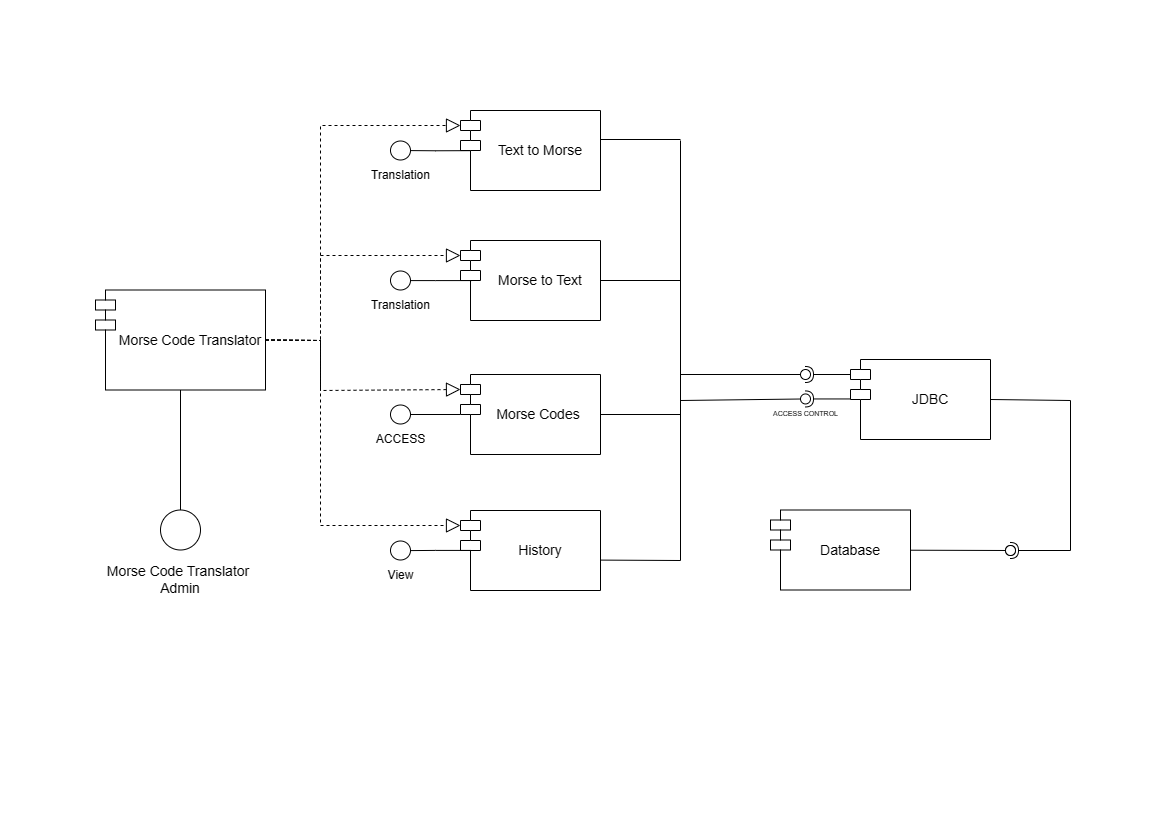

The diagram above was exported from draw.io. Its source (the exported page's mxGraphModel, read from the mxfile embedded in the PNG):
<mxGraphModel dx="1320" dy="929" grid="1" gridSize="10" guides="1" tooltips="1" connect="1" arrows="1" fold="1" page="1" pageScale="1" pageWidth="1169" pageHeight="827" background="#FFFFFF" math="0" shadow="0">
  <root>
    <mxCell id="0" />
    <mxCell id="1" parent="0" />
    <mxCell id="5loxbc0c439wwfExOWYm-1" value="&lt;span style=&quot;font-size: 14px;&quot;&gt;Morse Code Translator&lt;/span&gt;" style="shape=module;align=left;spacingLeft=20;align=center;verticalAlign=middle;whiteSpace=wrap;html=1;" parent="1" vertex="1">
      <mxGeometry x="95" y="289.5" width="170" height="100" as="geometry" />
    </mxCell>
    <mxCell id="5loxbc0c439wwfExOWYm-3" value="" style="ellipse;whiteSpace=wrap;html=1;aspect=fixed;" parent="1" vertex="1">
      <mxGeometry x="160" y="509.5" width="40" height="40" as="geometry" />
    </mxCell>
    <mxCell id="5loxbc0c439wwfExOWYm-4" value="" style="endArrow=none;html=1;rounded=0;" parent="1" source="5loxbc0c439wwfExOWYm-3" target="5loxbc0c439wwfExOWYm-1" edge="1">
      <mxGeometry width="50" height="50" relative="1" as="geometry">
        <mxPoint x="110" y="539.5" as="sourcePoint" />
        <mxPoint x="160" y="489.5" as="targetPoint" />
      </mxGeometry>
    </mxCell>
    <mxCell id="5loxbc0c439wwfExOWYm-6" value="&lt;font style=&quot;font-size: 14px;&quot;&gt;Morse Code Translator&amp;nbsp;&lt;br&gt;Admin&lt;/font&gt;" style="text;html=1;strokeColor=none;fillColor=none;align=center;verticalAlign=middle;whiteSpace=wrap;rounded=0;" parent="1" vertex="1">
      <mxGeometry x="95" y="538.5" width="170" height="80" as="geometry" />
    </mxCell>
    <mxCell id="5loxbc0c439wwfExOWYm-7" value="&lt;span style=&quot;font-size: 14px;&quot;&gt;Text to Morse&lt;/span&gt;" style="shape=module;align=left;spacingLeft=20;align=center;verticalAlign=middle;whiteSpace=wrap;html=1;" parent="1" vertex="1">
      <mxGeometry x="460" y="110" width="140" height="80" as="geometry" />
    </mxCell>
    <mxCell id="5loxbc0c439wwfExOWYm-8" value="&lt;span style=&quot;font-size: 14px;&quot;&gt;Morse to Text&lt;/span&gt;" style="shape=module;align=left;spacingLeft=20;align=center;verticalAlign=middle;whiteSpace=wrap;html=1;" parent="1" vertex="1">
      <mxGeometry x="460" y="240" width="140" height="80" as="geometry" />
    </mxCell>
    <mxCell id="5loxbc0c439wwfExOWYm-29" value="" style="edgeStyle=orthogonalEdgeStyle;rounded=0;orthogonalLoop=1;jettySize=auto;html=1;endArrow=none;endFill=0;" parent="1" source="5loxbc0c439wwfExOWYm-9" target="5loxbc0c439wwfExOWYm-28" edge="1">
      <mxGeometry relative="1" as="geometry" />
    </mxCell>
    <mxCell id="5loxbc0c439wwfExOWYm-9" value="&lt;span style=&quot;font-size: 14px;&quot;&gt;Morse Codes&amp;nbsp;&lt;/span&gt;" style="shape=module;align=left;spacingLeft=20;align=center;verticalAlign=middle;whiteSpace=wrap;html=1;" parent="1" vertex="1">
      <mxGeometry x="460" y="374" width="140" height="80" as="geometry" />
    </mxCell>
    <mxCell id="5loxbc0c439wwfExOWYm-10" value="&lt;span style=&quot;font-size: 14px;&quot;&gt;History&lt;/span&gt;" style="shape=module;align=left;spacingLeft=20;align=center;verticalAlign=middle;whiteSpace=wrap;html=1;" parent="1" vertex="1">
      <mxGeometry x="460" y="510" width="140" height="80" as="geometry" />
    </mxCell>
    <mxCell id="5loxbc0c439wwfExOWYm-15" value="" style="endArrow=block;dashed=1;endFill=0;endSize=12;html=1;rounded=0;entryX=0;entryY=0;entryDx=0;entryDy=15;entryPerimeter=0;exitX=1;exitY=0.5;exitDx=0;exitDy=0;" parent="1" source="5loxbc0c439wwfExOWYm-1" target="5loxbc0c439wwfExOWYm-8" edge="1">
      <mxGeometry width="160" relative="1" as="geometry">
        <mxPoint x="220" y="240" as="sourcePoint" />
        <mxPoint x="380" y="240" as="targetPoint" />
        <Array as="points">
          <mxPoint x="320" y="340" />
          <mxPoint x="320" y="390" />
          <mxPoint x="320" y="255" />
        </Array>
      </mxGeometry>
    </mxCell>
    <mxCell id="5loxbc0c439wwfExOWYm-16" value="" style="endArrow=block;dashed=1;endFill=0;endSize=12;html=1;rounded=0;entryX=0;entryY=0;entryDx=0;entryDy=15;entryPerimeter=0;exitX=1;exitY=0.5;exitDx=0;exitDy=0;" parent="1" source="5loxbc0c439wwfExOWYm-1" target="5loxbc0c439wwfExOWYm-7" edge="1">
      <mxGeometry width="160" relative="1" as="geometry">
        <mxPoint x="220" y="284" as="sourcePoint" />
        <mxPoint x="375" y="210" as="targetPoint" />
        <Array as="points">
          <mxPoint x="320" y="340" />
          <mxPoint x="320" y="390" />
          <mxPoint x="320" y="260" />
          <mxPoint x="320" y="125" />
        </Array>
      </mxGeometry>
    </mxCell>
    <mxCell id="5loxbc0c439wwfExOWYm-17" value="" style="endArrow=block;dashed=1;endFill=0;endSize=12;html=1;rounded=0;entryX=0;entryY=0;entryDx=0;entryDy=15;entryPerimeter=0;exitX=1;exitY=0.5;exitDx=0;exitDy=0;" parent="1" source="5loxbc0c439wwfExOWYm-1" target="5loxbc0c439wwfExOWYm-9" edge="1">
      <mxGeometry width="160" relative="1" as="geometry">
        <mxPoint x="290" y="340" as="sourcePoint" />
        <mxPoint x="450" y="340" as="targetPoint" />
        <Array as="points">
          <mxPoint x="320" y="340" />
          <mxPoint x="320" y="390" />
        </Array>
      </mxGeometry>
    </mxCell>
    <mxCell id="5loxbc0c439wwfExOWYm-18" value="" style="endArrow=block;dashed=1;endFill=0;endSize=12;html=1;rounded=0;entryX=0;entryY=0;entryDx=0;entryDy=15;entryPerimeter=0;exitX=1;exitY=0.5;exitDx=0;exitDy=0;" parent="1" source="5loxbc0c439wwfExOWYm-1" target="5loxbc0c439wwfExOWYm-10" edge="1">
      <mxGeometry width="160" relative="1" as="geometry">
        <mxPoint x="240" y="549.5699999999999" as="sourcePoint" />
        <mxPoint x="400" y="549.5699999999999" as="targetPoint" />
        <Array as="points">
          <mxPoint x="320" y="340" />
          <mxPoint x="320" y="525" />
        </Array>
      </mxGeometry>
    </mxCell>
    <mxCell id="5loxbc0c439wwfExOWYm-28" value="" style="ellipse;whiteSpace=wrap;html=1;spacingLeft=20;" parent="1" vertex="1">
      <mxGeometry x="390" y="404.5" width="20" height="19" as="geometry" />
    </mxCell>
    <mxCell id="5loxbc0c439wwfExOWYm-30" value="" style="edgeStyle=orthogonalEdgeStyle;rounded=0;orthogonalLoop=1;jettySize=auto;html=1;endArrow=none;endFill=0;exitX=0.079;exitY=0.501;exitDx=0;exitDy=0;exitPerimeter=0;" parent="1" source="5loxbc0c439wwfExOWYm-8" target="5loxbc0c439wwfExOWYm-31" edge="1">
      <mxGeometry relative="1" as="geometry">
        <mxPoint x="460" y="280" as="sourcePoint" />
      </mxGeometry>
    </mxCell>
    <mxCell id="5loxbc0c439wwfExOWYm-31" value="" style="ellipse;whiteSpace=wrap;html=1;spacingLeft=20;" parent="1" vertex="1">
      <mxGeometry x="390" y="270.5" width="20" height="19" as="geometry" />
    </mxCell>
    <mxCell id="5loxbc0c439wwfExOWYm-32" value="" style="edgeStyle=orthogonalEdgeStyle;rounded=0;orthogonalLoop=1;jettySize=auto;html=1;endArrow=none;endFill=0;exitX=0.07;exitY=0.502;exitDx=0;exitDy=0;exitPerimeter=0;" parent="1" source="5loxbc0c439wwfExOWYm-7" target="5loxbc0c439wwfExOWYm-33" edge="1">
      <mxGeometry relative="1" as="geometry">
        <mxPoint x="460" y="150" as="sourcePoint" />
      </mxGeometry>
    </mxCell>
    <mxCell id="5loxbc0c439wwfExOWYm-33" value="" style="ellipse;whiteSpace=wrap;html=1;spacingLeft=20;" parent="1" vertex="1">
      <mxGeometry x="390" y="140.5" width="20" height="19" as="geometry" />
    </mxCell>
    <mxCell id="5loxbc0c439wwfExOWYm-35" value="" style="edgeStyle=orthogonalEdgeStyle;rounded=0;orthogonalLoop=1;jettySize=auto;html=1;endArrow=none;endFill=0;exitX=0.075;exitY=0.499;exitDx=0;exitDy=0;exitPerimeter=0;" parent="1" source="5loxbc0c439wwfExOWYm-10" target="5loxbc0c439wwfExOWYm-36" edge="1">
      <mxGeometry relative="1" as="geometry">
        <mxPoint x="460" y="550" as="sourcePoint" />
      </mxGeometry>
    </mxCell>
    <mxCell id="5loxbc0c439wwfExOWYm-36" value="" style="ellipse;whiteSpace=wrap;html=1;spacingLeft=20;" parent="1" vertex="1">
      <mxGeometry x="390" y="540.5" width="20" height="19" as="geometry" />
    </mxCell>
    <mxCell id="5loxbc0c439wwfExOWYm-37" value="View" style="text;html=1;align=center;verticalAlign=middle;resizable=0;points=[];autosize=1;" parent="1" vertex="1">
      <mxGeometry x="375" y="559.5" width="50" height="30" as="geometry" />
    </mxCell>
    <mxCell id="5loxbc0c439wwfExOWYm-38" value="ACCESS" style="text;html=1;align=center;verticalAlign=middle;resizable=0;points=[];autosize=1;" parent="1" vertex="1">
      <mxGeometry x="365" y="424" width="70" height="30" as="geometry" />
    </mxCell>
    <mxCell id="5loxbc0c439wwfExOWYm-39" value="Translation" style="text;html=1;align=center;verticalAlign=middle;resizable=0;points=[];autosize=1;" parent="1" vertex="1">
      <mxGeometry x="360" y="289.5" width="80" height="30" as="geometry" />
    </mxCell>
    <mxCell id="5loxbc0c439wwfExOWYm-42" value="Translation" style="text;html=1;align=center;verticalAlign=middle;resizable=0;points=[];autosize=1;" parent="1" vertex="1">
      <mxGeometry x="360" y="160" width="80" height="30" as="geometry" />
    </mxCell>
    <mxCell id="5loxbc0c439wwfExOWYm-45" value="&lt;span style=&quot;font-size: 14px;&quot;&gt;JDBC&lt;/span&gt;" style="shape=module;align=left;spacingLeft=20;align=center;verticalAlign=middle;whiteSpace=wrap;html=1;" parent="1" vertex="1">
      <mxGeometry x="850" y="359" width="140" height="80" as="geometry" />
    </mxCell>
    <mxCell id="5loxbc0c439wwfExOWYm-46" value="&lt;span style=&quot;font-size: 14px;&quot;&gt;Database&lt;/span&gt;" style="shape=module;align=left;spacingLeft=20;align=center;verticalAlign=middle;whiteSpace=wrap;html=1;" parent="1" vertex="1">
      <mxGeometry x="770" y="509.5" width="140" height="80" as="geometry" />
    </mxCell>
    <mxCell id="5loxbc0c439wwfExOWYm-47" value="" style="rounded=0;orthogonalLoop=1;jettySize=auto;html=1;endArrow=halfCircle;endFill=0;endSize=6;strokeWidth=1;sketch=0;exitX=0;exitY=0;exitDx=0;exitDy=15;exitPerimeter=0;" parent="1" source="5loxbc0c439wwfExOWYm-45" edge="1">
      <mxGeometry relative="1" as="geometry">
        <mxPoint x="840" y="374" as="sourcePoint" />
        <mxPoint x="805" y="374" as="targetPoint" />
      </mxGeometry>
    </mxCell>
    <mxCell id="5loxbc0c439wwfExOWYm-48" value="" style="rounded=0;orthogonalLoop=1;jettySize=auto;html=1;endArrow=oval;endFill=0;sketch=0;sourcePerimeterSpacing=0;targetPerimeterSpacing=0;endSize=10;" parent="1" edge="1">
      <mxGeometry relative="1" as="geometry">
        <mxPoint x="680" y="374" as="sourcePoint" />
        <mxPoint x="805" y="374" as="targetPoint" />
      </mxGeometry>
    </mxCell>
    <mxCell id="5loxbc0c439wwfExOWYm-51" value="" style="rounded=0;orthogonalLoop=1;jettySize=auto;html=1;endArrow=halfCircle;endFill=0;endSize=6;strokeWidth=1;sketch=0;exitX=0;exitY=0;exitDx=0;exitDy=15;exitPerimeter=0;" parent="1" edge="1">
      <mxGeometry relative="1" as="geometry">
        <mxPoint x="850" y="398.45" as="sourcePoint" />
        <mxPoint x="805" y="398.45" as="targetPoint" />
      </mxGeometry>
    </mxCell>
    <mxCell id="5loxbc0c439wwfExOWYm-52" value="" style="rounded=0;orthogonalLoop=1;jettySize=auto;html=1;endArrow=oval;endFill=0;sketch=0;sourcePerimeterSpacing=0;targetPerimeterSpacing=0;endSize=10;" parent="1" edge="1">
      <mxGeometry relative="1" as="geometry">
        <mxPoint x="680" y="400" as="sourcePoint" />
        <mxPoint x="805" y="398.45" as="targetPoint" />
      </mxGeometry>
    </mxCell>
    <mxCell id="5loxbc0c439wwfExOWYm-60" value="" style="endArrow=none;html=1;rounded=0;exitX=1.006;exitY=0.62;exitDx=0;exitDy=0;exitPerimeter=0;" parent="1" source="5loxbc0c439wwfExOWYm-10" edge="1">
      <mxGeometry width="50" height="50" relative="1" as="geometry">
        <mxPoint x="680" y="590" as="sourcePoint" />
        <mxPoint x="680" y="140" as="targetPoint" />
        <Array as="points">
          <mxPoint x="680" y="560" />
        </Array>
      </mxGeometry>
    </mxCell>
    <mxCell id="5loxbc0c439wwfExOWYm-61" value="" style="endArrow=none;html=1;rounded=0;exitX=1;exitY=0.5;exitDx=0;exitDy=0;" parent="1" source="5loxbc0c439wwfExOWYm-9" edge="1">
      <mxGeometry width="50" height="50" relative="1" as="geometry">
        <mxPoint x="610" y="410" as="sourcePoint" />
        <mxPoint x="680" y="414" as="targetPoint" />
        <Array as="points" />
      </mxGeometry>
    </mxCell>
    <mxCell id="5loxbc0c439wwfExOWYm-62" value="" style="endArrow=none;html=1;rounded=0;exitX=1;exitY=0.5;exitDx=0;exitDy=0;" parent="1" source="5loxbc0c439wwfExOWYm-8" edge="1">
      <mxGeometry width="50" height="50" relative="1" as="geometry">
        <mxPoint x="610" y="310" as="sourcePoint" />
        <mxPoint x="680" y="280" as="targetPoint" />
      </mxGeometry>
    </mxCell>
    <mxCell id="5loxbc0c439wwfExOWYm-63" value="" style="rounded=0;orthogonalLoop=1;jettySize=auto;html=1;endArrow=halfCircle;endFill=0;endSize=6;strokeWidth=1;sketch=0;exitX=1;exitY=0.5;exitDx=0;exitDy=0;" parent="1" source="5loxbc0c439wwfExOWYm-45" target="5loxbc0c439wwfExOWYm-65" edge="1">
      <mxGeometry relative="1" as="geometry">
        <mxPoint x="1070" y="360" as="sourcePoint" />
        <Array as="points">
          <mxPoint x="1070" y="400" />
          <mxPoint x="1070" y="550" />
        </Array>
      </mxGeometry>
    </mxCell>
    <mxCell id="5loxbc0c439wwfExOWYm-64" value="" style="rounded=0;orthogonalLoop=1;jettySize=auto;html=1;endArrow=oval;endFill=0;sketch=0;sourcePerimeterSpacing=0;targetPerimeterSpacing=0;endSize=10;" parent="1" source="5loxbc0c439wwfExOWYm-46" target="5loxbc0c439wwfExOWYm-65" edge="1">
      <mxGeometry relative="1" as="geometry">
        <mxPoint x="990" y="550" as="sourcePoint" />
      </mxGeometry>
    </mxCell>
    <mxCell id="5loxbc0c439wwfExOWYm-65" value="" style="ellipse;whiteSpace=wrap;html=1;align=center;aspect=fixed;resizable=0;perimeter=centerPerimeter;rotatable=0;allowArrows=0;points=[];outlineConnect=1;" parent="1" vertex="1">
      <mxGeometry x="1005" y="545" width="10" height="10" as="geometry" />
    </mxCell>
    <mxCell id="5loxbc0c439wwfExOWYm-66" value="ACCESS CONTROL" style="text;html=1;align=center;verticalAlign=middle;resizable=0;points=[];autosize=1;fontSize=7;" parent="1" vertex="1">
      <mxGeometry x="760" y="404" width="90" height="20" as="geometry" />
    </mxCell>
    <mxCell id="2NI-Xl9N0vz706uKEX5y-5" value="" style="endArrow=none;html=1;rounded=0;exitX=1;exitY=0.5;exitDx=0;exitDy=0;" parent="1" edge="1">
      <mxGeometry width="50" height="50" relative="1" as="geometry">
        <mxPoint x="600" y="139" as="sourcePoint" />
        <mxPoint x="680" y="139" as="targetPoint" />
      </mxGeometry>
    </mxCell>
  </root>
</mxGraphModel>